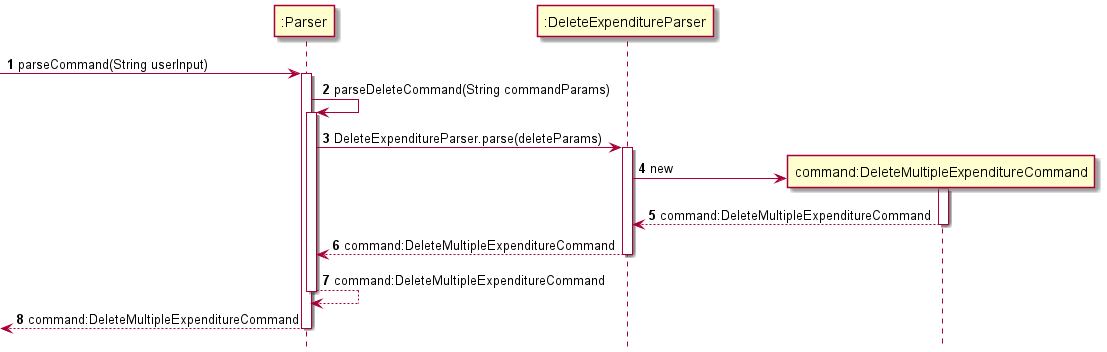

The diagram above was rendered by PlantUML. Its source (embedded in the PNG):
@startuml
'https://plantuml.com/sequence-diagram
hide footbox
autonumber

-> ":Parser": parseCommand(String userInput)
activate ":Parser"

":Parser" -> ":Parser": parseDeleteCommand(String commandParams)
activate ":Parser"

":Parser" -> ":DeleteExpenditureParser": DeleteExpenditureParser.parse(deleteParams)
activate ":DeleteExpenditureParser"

create "command:DeleteMultipleExpenditureCommand"
":DeleteExpenditureParser" -> "command:DeleteMultipleExpenditureCommand": new
activate "command:DeleteMultipleExpenditureCommand"
return command:DeleteMultipleExpenditureCommand

return command:DeleteMultipleExpenditureCommand

return command:DeleteMultipleExpenditureCommand

return command:DeleteMultipleExpenditureCommand

@enduml